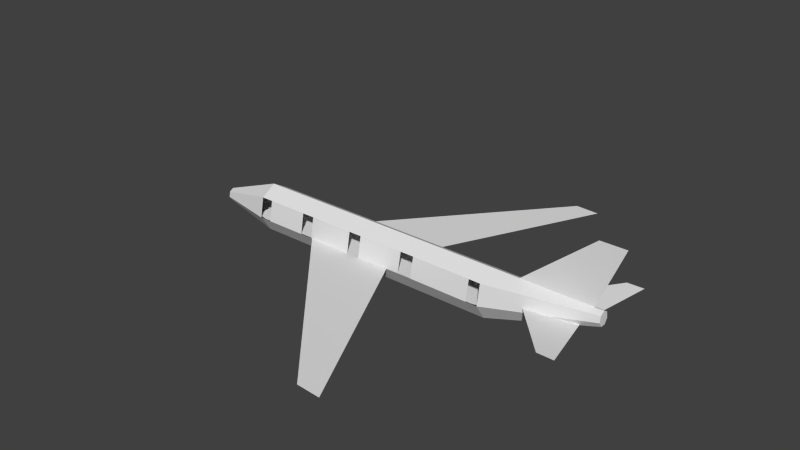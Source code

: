 # Source: simple_boeing.blend  (saved by Blender 2.76.0; exported with 4.5.12 LTS)
import bpy
from mathutils import Matrix  # noqa: F401  (used for matrix-valued properties, if any)

bpy.ops.wm.read_factory_settings(use_empty=True)
scene = bpy.context.scene
scene.name = 'Scene'

# ---- collections
col_collection_5 = bpy.data.collections.new('Collection 5'); scene.collection.children.link(col_collection_5)

# ---- world
world_world = bpy.data.worlds.new('World'); scene.world = world_world
world_world.color = (0.05088, 0.05088, 0.05088)
world_world.use_sun_shadow = False
world_world.sun_shadow_jitter_overblur = 0.0
world_world.cycles.sampling_method = 'MANUAL'
world_world.cycles.sample_map_resolution = 256

# ---- meshes
me_cylinder_003 = bpy.data.meshes.new('Cylinder.003')
me_cylinder_003.from_pydata([(-4.853e-08, 0.04635, -1.0), (3.636e-08, 0.9919, 0.9859), (0.2133, -0.05637, -1.0), (0.2335, 0.8794, 0.9859), (0.266, -0.2872, -1.0), (0.2912, 0.6267, 0.9859), (0.1184, -0.4722, -1.0), (0.1296, 0.4241, 0.9859), (-0.1184, -0.4722, -1.0), (-0.1296, 0.4241, 0.9859), (-0.266, -0.2872, -1.0), (-0.2912, 0.6267, 0.9859), (-0.2133, -0.05637, -1.0), (-0.2335, 0.8794, 0.9859), (0.0, 1.0, -0.7181), (0.0, 1.0, 0.07701), (0.0, 1.0, 0.4819), (0.7818, 0.6235, 0.4819), (0.7641, 0.632, 0.08194), (0.7818, 0.6235, -0.7181), (0.9749, -0.2225, 0.4819), (0.9705, -0.2033, 0.08194), (0.9749, -0.2225, -0.7181), (0.4339, -0.901, 0.4819), (0.4462, -0.8855, 0.08194), (0.4339, -0.901, -0.7181), (-0.4339, -0.901, 0.4819), (-0.4462, -0.8855, 0.08194), (-0.4339, -0.901, -0.7181), (-0.9749, -0.2225, 0.4819), (-0.9705, -0.2033, 0.08194), (-0.9749, -0.2225, -0.7181), (-0.7818, 0.6235, 0.4819), (-0.7641, 0.632, 0.08194), (-0.7818, 0.6235, -0.7181), (0.04438, -0.07916, -1.022), (-0.09621, -0.07916, -1.022), (0.0, 1.0, -0.6612), (0.7818, 0.6235, -0.6612), (0.9749, -0.2225, -0.6612), (0.4339, -0.901, -0.6612), (-0.4339, -0.901, -0.6612), (-0.9749, -0.2225, -0.6612), (-0.7818, 0.6235, -0.6612), (0.0, 1.0, -0.4677), (0.7818, 0.6235, -0.4677), (0.9749, -0.2225, -0.4677), (0.4339, -0.901, -0.4677), (-0.4339, -0.901, -0.4677), (-0.9749, -0.2225, -0.4677), (-0.7818, 0.6235, -0.4677), (0.0, 1.0, -0.4079), (0.7818, 0.6235, -0.4079), (0.9749, -0.2225, -0.4079), (0.4339, -0.901, -0.4079), (-0.4339, -0.901, -0.4079), (-0.9749, -0.2225, -0.4079), (-0.7818, 0.6235, -0.4079), (0.0, 1.0, -0.1966), (0.0, 1.0, -0.1347), (0.7818, 0.6235, -0.1347), (0.7818, 0.6235, -0.1966), (0.9749, -0.2225, -0.1347), (0.9749, -0.2225, -0.1966), (0.4339, -0.901, -0.1347), (0.4339, -0.901, -0.1966), (-0.4339, -0.901, -0.1347), (-0.4339, -0.901, -0.1966), (-0.9749, -0.2225, -0.1347), (-0.9749, -0.2225, -0.1966), (-0.7818, 0.6235, -0.1347), (-0.7818, 0.6235, -0.1966), (0.0, 1.0, 0.1436), (0.767, 0.6306, 0.1477), (0.9713, -0.2065, 0.1477), (0.4442, -0.8881, 0.1477), (-0.4442, -0.8881, 0.1477), (-0.9713, -0.2065, 0.1477), (-0.767, 0.6306, 0.1477), (0.0, 1.0, 0.4276), (0.7794, 0.6246, 0.4282), (0.9743, -0.2199, 0.4282), (0.4355, -0.8989, 0.4282), (-0.4355, -0.8989, 0.4282), (-0.9743, -0.2199, 0.4282), (-0.7794, 0.6246, 0.4282), (1.818e-08, 0.996, 0.7339), (2.727e-08, 0.9939, 0.8599), (9.09e-09, 0.998, 0.6079), (7.538e-05, 0.9709, 0.9447), (7.549e-05, 3.439, 1.056), (7.62e-05, 0.9857, 0.6138), (7.632e-05, 3.441, 0.9391), (3.473, 0.5156, 0.9803), (-0.1675, 0.2358, 0.8994), (0.4939, 0.2735, 0.6601), (-3.464, 0.5227, 0.9043), (-0.5071, 0.2562, 0.6601), (3.454, 0.514, 0.9043), (-3.483, 0.5244, 0.9803), (0.1565, 0.2359, 0.8994)], [], [(86, 3, 88), (17, 3, 5), (20, 5, 7), (7, 9, 26), (9, 11, 29), (1, 11, 7), (13, 86, 88), (11, 13, 32), (4, 6, 10), (31, 34, 12), (58, 51, 57), (34, 14, 0), (69, 56, 55), (85, 32, 16), (28, 31, 10), (67, 55, 54), (83, 26, 29), (25, 28, 8), (65, 54, 53), (23, 26, 83), (4, 22, 25), (63, 53, 52), (20, 23, 82), (2, 19, 22), (59, 15, 18), (0, 14, 19), (16, 17, 80), (37, 38, 19), (39, 40, 25), (40, 41, 28), (41, 42, 31), (43, 37, 14), (44, 45, 38), (45, 46, 39), (46, 47, 40), (47, 48, 41), (48, 49, 42), (50, 44, 37), (49, 50, 43), (51, 52, 45), (53, 54, 47), (54, 55, 48), (55, 56, 49), (57, 51, 44), (71, 57, 56), (30, 33, 70), (58, 61, 52), (59, 60, 61), (21, 62, 60), (24, 64, 62), (64, 65, 63), (24, 27, 66), (66, 67, 65), (27, 30, 68), (68, 69, 67), (33, 15, 59), (59, 58, 71), (72, 73, 18), (74, 75, 24), (75, 76, 27), (27, 76, 77), (33, 78, 72), (79, 80, 73), (80, 81, 74), (81, 82, 75), (75, 82, 83), (76, 83, 84), (78, 85, 79), (77, 84, 85), (89, 90, 92), (93, 98, 95), (99, 96, 97), (17, 16, 88), (86, 87, 3), (17, 88, 3), (1, 3, 87), (20, 17, 5), (23, 20, 7), (23, 7, 26), (26, 9, 29), (5, 3, 1), (1, 13, 11), (11, 9, 7), (7, 5, 1), (16, 32, 88), (13, 1, 87), (87, 86, 13), (88, 32, 13), (29, 11, 32), (12, 0, 2), (2, 4, 10), (6, 8, 10), (10, 12, 2), (10, 31, 12), (71, 58, 57), (12, 34, 0), (67, 69, 55), (79, 85, 16), (8, 28, 10), (65, 67, 54), (84, 83, 29), (6, 25, 8), (63, 65, 53), (82, 23, 83), (6, 4, 25), (61, 63, 52), (81, 20, 82), (4, 2, 22), (60, 59, 18), (2, 0, 19), (79, 16, 80), (14, 37, 19), (22, 39, 25), (25, 40, 28), (28, 41, 31), (34, 43, 14), (37, 44, 38), (38, 45, 39), (39, 46, 40), (40, 47, 41), (41, 48, 42), (43, 50, 37), (42, 49, 43), (44, 51, 45), (46, 53, 47), (47, 54, 48), (48, 55, 49), (50, 57, 44), (69, 71, 56), (68, 30, 70), (51, 58, 52), (58, 59, 61), (18, 21, 60), (21, 24, 62), (62, 64, 63), (64, 24, 66), (64, 66, 65), (66, 27, 68), (66, 68, 67), (70, 33, 59), (70, 59, 71), (15, 72, 18), (21, 74, 24), (24, 75, 27), (30, 27, 77), (15, 33, 72), (72, 79, 73), (73, 80, 74), (74, 81, 75), (76, 75, 83), (77, 76, 84), (72, 78, 79), (78, 77, 85), (91, 89, 92), (100, 93, 95), (94, 99, 97)])
me_cylinder_003.use_remesh_preserve_volume = False
me_cylinder_003.use_remesh_preserve_attributes = False
me_cylinder_003.use_mirror_vertex_groups = False
me_cylinder_003.update()
me_plane_002 = bpy.data.meshes.new('Plane.002')
me_plane_002.from_pydata([(-0.2422, -0.3048, 0.0), (0.2422, -0.3048, 0.0), (-0.08934, 0.2325, 0.0002784), (0.08934, 0.2325, 0.0002784), (-0.3048, 0.149, 0.0), (-0.3048, -0.0149, 0.0), (-0.3048, -0.1733, 0.0), (-0.3048, -0.2815, 0.0), (0.3048, -0.2815, 0.0), (0.3048, -0.1733, 0.0), (0.3048, -0.0149, 0.0), (0.3048, 0.149, 0.0), (-0.3048, -0.0149, 0.0), (-3.265, 0.09439, 0.0), (-3.239, 0.1361, 0.0), (3.214, 0.09439, 0.0), (3.239, 0.1361, 0.0)], [], [(11, 3, 2), (1, 8, 7), (7, 8, 9), (10, 11, 4), (10, 5, 6), (4, 11, 2), (0, 1, 7), (6, 7, 9), (5, 10, 4), (6, 9, 10), (15, 16, 10), (5, 14, 6), (9, 15, 10), (14, 13, 6)])
me_plane_002.use_remesh_preserve_volume = False
me_plane_002.use_remesh_preserve_attributes = False
me_plane_002.use_mirror_vertex_groups = False
me_plane_002.update()

# ---- objects
ob_cylinder_001 = bpy.data.objects.new('Cylinder.001', me_cylinder_003)
ob_plane_001 = bpy.data.objects.new('Plane.001', me_plane_002)

# ---- transforms, parenting, visibility, modifiers, constraints
ob_cylinder_001.location = (-1.167, 1.237, 0.9719)
ob_cylinder_001.rotation_euler = (-1.571, 3.142, -1.571)
ob_cylinder_001.scale = (3.567, 4.336, 38.86)
ob_cylinder_001.lineart.crease_threshold = 0.0
ob_plane_001.location = (1.126, 1.238, 0.008058)
ob_plane_001.rotation_euler = (0.0, -0.0, -1.571)
ob_plane_001.scale = (10.98, 104.1, 59.22)
ob_plane_001.lineart.crease_threshold = 0.0

# ---- collection membership
col_collection_5.objects.link(ob_cylinder_001)
col_collection_5.objects.link(ob_plane_001)

# ---- scene / render settings (as saved in the file)
scene.frame_start = 1; scene.frame_end = 250; scene.frame_set(1)
scene.render.engine = 'BLENDER_EEVEE_NEXT'
scene.render.resolution_percentage = 50
scene.render.dither_intensity = 0.0
scene.cycles.use_denoising = False
scene.cycles.samples = 10
scene.cycles.sampling_pattern = 'TABULATED_SOBOL'
scene.cycles.light_sampling_threshold = 0.0
scene.cycles.use_adaptive_sampling = False
scene.cycles.use_light_tree = False
scene.cycles.blur_glossy = 0.0
scene.cycles.pixel_filter_type = 'GAUSSIAN'
scene.cycles.sample_clamp_indirect = 0.0
scene.view_settings.view_transform = 'Standard'
bpy.context.view_layer.update()

# ---- added for rendering (the .blend has no active camera and no usable light): camera, sun
cam_auto = bpy.data.cameras.new('AutoCamera')
cam_auto.lens = 50.0
cam_auto.sensor_width = 36.0
cam_auto.clip_end = 1777.37
ob_auto_camera = bpy.data.objects.new('AutoCamera', cam_auto)
scene.collection.objects.link(ob_auto_camera)
ob_auto_camera.location = (100.77, -120.153, 87.4986)
ob_auto_camera.rotation_euler = (1.09748, -7.21219e-08, 0.694738)
scene.camera = ob_auto_camera
light_auto_sun = bpy.data.lights.new('AutoSun', 'SUN')
light_auto_sun.energy = 3.0
light_auto_sun.angle = 0.0523599
ob_auto_sun = bpy.data.objects.new('AutoSun', light_auto_sun)
scene.collection.objects.link(ob_auto_sun)
ob_auto_sun.rotation_euler = (0.872665, 0.174533, 0.523599)
bpy.context.view_layer.update()
